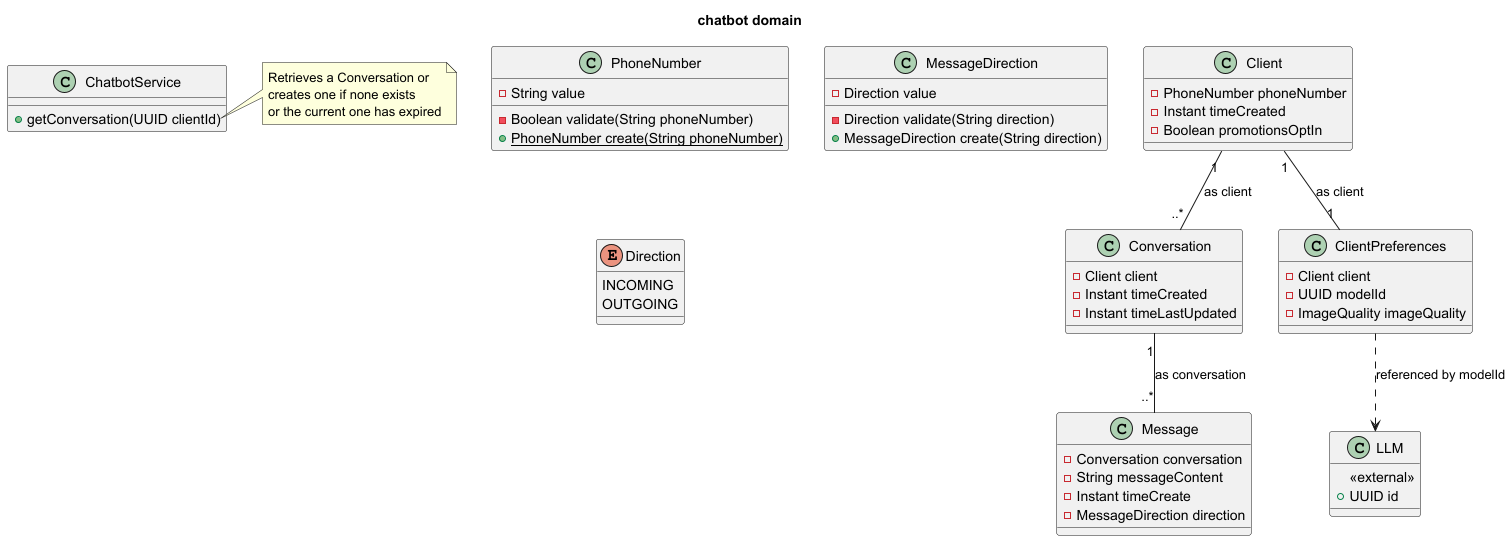

The diagram above was rendered by PlantUML. Its source (embedded in the PNG):
@startuml
title chatbot domain

'=== Entities ===
class Client {
    -PhoneNumber phoneNumber
    -Instant timeCreated
    -Boolean promotionsOptIn
}

class Conversation {
    -Client client
    -Instant timeCreated
    -Instant timeLastUpdated
}

class Message {
    -Conversation conversation
    -String messageContent
    -Instant timeCreate
    -MessageDirection direction
}

'=== Entities ===
class ClientPreferences {
    -Client client
    -UUID modelId
    -ImageQuality imageQuality
}

'=== VALUE OBJECTS ===
class PhoneNumber {
    -String value
    -Boolean validate(String phoneNumber)
    {static}+PhoneNumber create(String phoneNumber)
}

class MessageDirection {
    -Direction value
    -Direction validate(String direction)
    +MessageDirection create(String direction)
}

enum Direction {
    INCOMING
    OUTGOING
}

'=== SERVICES ===
class ChatbotService {
    +getConversation(UUID clientId)
}

note right of ChatbotService::getConversation
Retrieves a Conversation or
creates one if none exists
or the current one has expired
end note

'=== ASSOCIATIONS ===
Client "1" -- "..*" Conversation: as client
Client "1" -- "1" ClientPreferences: as client
Conversation "1" -- "..*" Message: as conversation

'=== EXTERNAL REFERENCES ===

class LLM {
    <<external>>
    +UUID id
}

ClientPreferences ..> LLM : referenced by modelId

@enduml